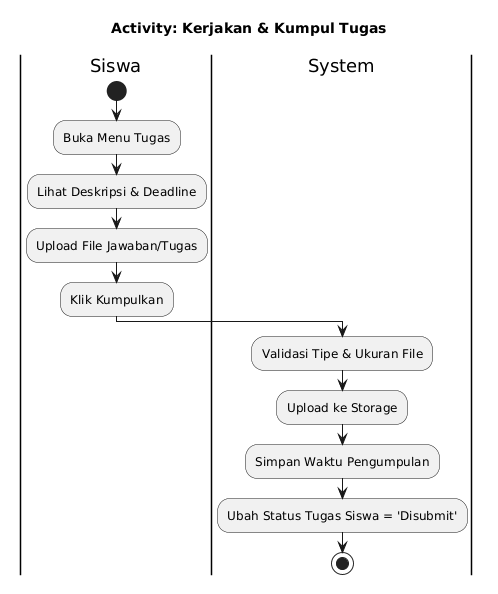

The diagram above was rendered by PlantUML. Its source (embedded in the PNG):
@startuml
skinparam activityShape roundedBox
title Activity: Kerjakan & Kumpul Tugas
|Siswa|
start
:Buka Menu Tugas;
:Lihat Deskripsi & Deadline;
:Upload File Jawaban/Tugas;
:Klik Kumpulkan;
|System|
:Validasi Tipe & Ukuran File;
:Upload ke Storage;
:Simpan Waktu Pengumpulan;
:Ubah Status Tugas Siswa = 'Disubmit';
stop
@enduml